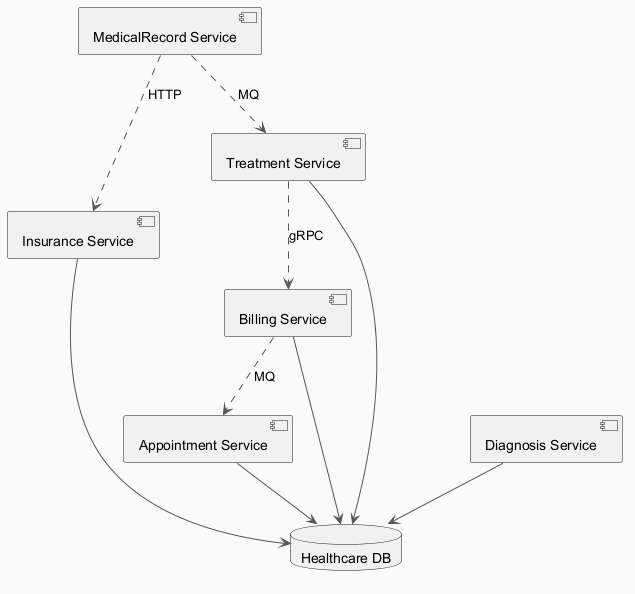

The diagram above was rendered by PlantUML. Its source (embedded in the PNG):
@startuml
skinparam backgroundColor #FAFAFA
skinparam classBackgroundColor #FFF3E0
skinparam classBorderColor #E65100
skinparam ArrowColor #555555
component "MedicalRecord Service" as C_MedicalRecordService
component "Appointment Service" as C_AppointmentService
component "Billing Service" as C_BillingService
component "Diagnosis Service" as C_DiagnosisService
component "Insurance Service" as C_InsuranceService
component "Treatment Service" as C_TreatmentService
database "Healthcare DB" as DB_healthcare
C_AppointmentService --> DB_healthcare
C_BillingService --> DB_healthcare
C_DiagnosisService --> DB_healthcare
C_InsuranceService --> DB_healthcare
C_TreatmentService --> DB_healthcare
C_MedicalRecordService ..> C_TreatmentService : MQ
C_TreatmentService ..> C_BillingService : gRPC
C_BillingService ..> C_AppointmentService : MQ
C_MedicalRecordService ..> C_InsuranceService : HTTP
@enduml